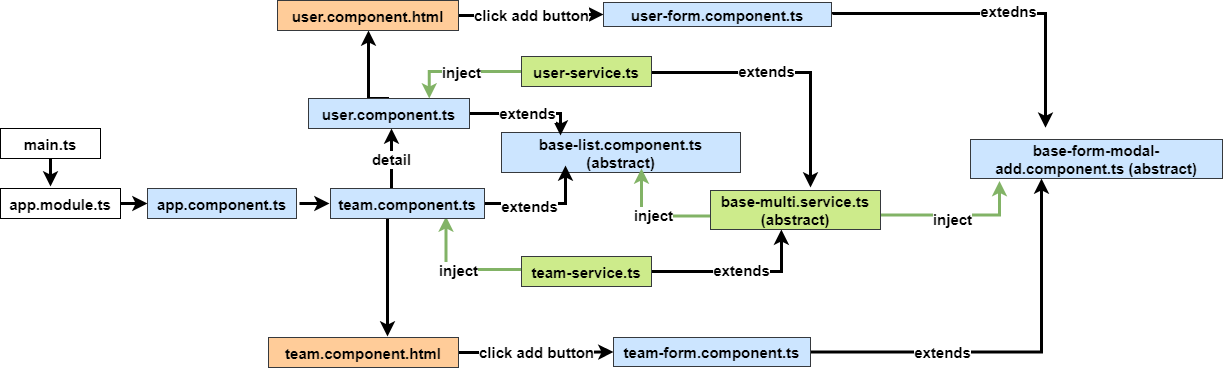

The diagram above was exported from draw.io. Its source (the exported page's mxGraphModel, read from the mxfile embedded in the PNG):
<mxGraphModel dx="880" dy="432" grid="1" gridSize="10" guides="1" tooltips="1" connect="1" arrows="1" fold="1" page="1" pageScale="1" pageWidth="850" pageHeight="1100" math="0" shadow="0">
  <root>
    <mxCell id="0" />
    <mxCell id="1" parent="0" />
    <mxCell id="T_HGTXepaB_h3p_RwW-I-21" value="base-list.component.ts (abstract)" style="whiteSpace=wrap;html=1;rounded=0;strokeWidth=1;fillColor=#cce5ff;strokeColor=#36393d;fontStyle=1;fontSize=15;align=center;spacing=3;spacingTop=1;" vertex="1" parent="1">
      <mxGeometry x="551" y="206" width="239" height="40" as="geometry" />
    </mxCell>
    <mxCell id="T_HGTXepaB_h3p_RwW-I-69" style="edgeStyle=orthogonalEdgeStyle;rounded=0;orthogonalLoop=1;jettySize=auto;html=1;entryX=0.417;entryY=1;entryDx=0;entryDy=0;entryPerimeter=0;fontStyle=1;fontSize=15;align=center;spacing=3;spacingTop=1;strokeWidth=3;" edge="1" parent="1" source="T_HGTXepaB_h3p_RwW-I-23" target="T_HGTXepaB_h3p_RwW-I-58">
      <mxGeometry relative="1" as="geometry" />
    </mxCell>
    <mxCell id="T_HGTXepaB_h3p_RwW-I-70" value="extends" style="edgeLabel;html=1;align=center;verticalAlign=middle;resizable=0;points=[];fontStyle=1;fontSize=15;spacing=3;spacingTop=1;" vertex="1" connectable="0" parent="T_HGTXepaB_h3p_RwW-I-69">
      <mxGeometry x="0.0408" y="2" relative="1" as="geometry">
        <mxPoint as="offset" />
      </mxGeometry>
    </mxCell>
    <mxCell id="T_HGTXepaB_h3p_RwW-I-71" style="edgeStyle=orthogonalEdgeStyle;rounded=0;orthogonalLoop=1;jettySize=auto;html=1;fillColor=#d5e8d4;gradientColor=#97d077;strokeColor=#82b366;entryX=0.75;entryY=0.933;entryDx=0;entryDy=0;entryPerimeter=0;fontStyle=1;fontSize=15;align=center;spacing=3;spacingTop=1;strokeWidth=3;" edge="1" parent="1" target="T_HGTXepaB_h3p_RwW-I-35">
      <mxGeometry relative="1" as="geometry">
        <mxPoint x="571" y="343" as="sourcePoint" />
        <mxPoint x="491" y="298" as="targetPoint" />
      </mxGeometry>
    </mxCell>
    <mxCell id="T_HGTXepaB_h3p_RwW-I-72" value="inject" style="edgeLabel;html=1;align=center;verticalAlign=middle;resizable=0;points=[];fontStyle=1;fontSize=15;spacing=3;spacingTop=1;" vertex="1" connectable="0" parent="T_HGTXepaB_h3p_RwW-I-71">
      <mxGeometry x="-0.0104" relative="1" as="geometry">
        <mxPoint as="offset" />
      </mxGeometry>
    </mxCell>
    <mxCell id="T_HGTXepaB_h3p_RwW-I-23" value="&lt;span style=&quot;font-size: 15px;&quot;&gt;team-service&lt;/span&gt;.ts" style="whiteSpace=wrap;html=1;rounded=0;strokeWidth=1;fillColor=#cdeb8b;labelBackgroundColor=none;strokeColor=#36393d;fontStyle=1;fontSize=15;align=center;spacing=3;spacingTop=1;" vertex="1" parent="1">
      <mxGeometry x="571" y="330" width="130" height="30" as="geometry" />
    </mxCell>
    <mxCell id="T_HGTXepaB_h3p_RwW-I-24" value="base-form-modal-add.component.ts (abstract)" style="whiteSpace=wrap;html=1;rounded=0;strokeWidth=1;fillColor=#cce5ff;strokeColor=#36393d;fontStyle=1;fontSize=15;align=center;spacing=3;spacingTop=1;" vertex="1" parent="1">
      <mxGeometry x="1020" y="213" width="252" height="39" as="geometry" />
    </mxCell>
    <mxCell id="T_HGTXepaB_h3p_RwW-I-46" value="" style="edgeStyle=orthogonalEdgeStyle;rounded=0;orthogonalLoop=1;jettySize=auto;html=1;fontStyle=1;fontSize=15;align=center;spacing=3;spacingTop=1;strokeWidth=3;" edge="1" parent="1" source="T_HGTXepaB_h3p_RwW-I-27">
      <mxGeometry relative="1" as="geometry">
        <mxPoint x="100" y="260" as="targetPoint" />
      </mxGeometry>
    </mxCell>
    <mxCell id="T_HGTXepaB_h3p_RwW-I-27" value="main.ts" style="whiteSpace=wrap;html=1;rounded=0;strokeWidth=1;fillColor=default;fontStyle=1;fontSize=15;align=center;spacing=3;spacingTop=1;" vertex="1" parent="1">
      <mxGeometry x="50" y="202" width="100" height="30" as="geometry" />
    </mxCell>
    <mxCell id="T_HGTXepaB_h3p_RwW-I-45" value="" style="edgeStyle=orthogonalEdgeStyle;rounded=0;orthogonalLoop=1;jettySize=auto;html=1;fontStyle=1;fontSize=15;align=center;spacing=3;spacingTop=1;strokeWidth=3;" edge="1" parent="1" source="T_HGTXepaB_h3p_RwW-I-28" target="T_HGTXepaB_h3p_RwW-I-29">
      <mxGeometry relative="1" as="geometry" />
    </mxCell>
    <mxCell id="T_HGTXepaB_h3p_RwW-I-28" value="app.module.ts&lt;br style=&quot;font-size: 15px;&quot;&gt;" style="whiteSpace=wrap;html=1;rounded=0;strokeWidth=1;fillColor=default;fontStyle=1;fontSize=15;align=center;spacing=3;spacingTop=1;" vertex="1" parent="1">
      <mxGeometry x="50" y="262" width="120" height="30" as="geometry" />
    </mxCell>
    <mxCell id="T_HGTXepaB_h3p_RwW-I-44" value="" style="edgeStyle=orthogonalEdgeStyle;rounded=0;orthogonalLoop=1;jettySize=auto;html=1;fontStyle=1;fontSize=15;align=center;spacing=3;spacingTop=1;strokeWidth=3;" edge="1" parent="1">
      <mxGeometry relative="1" as="geometry">
        <mxPoint x="349" y="277" as="sourcePoint" />
        <mxPoint x="379" y="277" as="targetPoint" />
      </mxGeometry>
    </mxCell>
    <mxCell id="T_HGTXepaB_h3p_RwW-I-29" value="&lt;span style=&quot;font-size: 15px;&quot;&gt;app.component.ts&lt;/span&gt;" style="whiteSpace=wrap;html=1;rounded=0;strokeWidth=1;fillColor=#cce5ff;strokeColor=#36393d;fontStyle=1;fontSize=15;align=center;spacing=3;spacingTop=1;" vertex="1" parent="1">
      <mxGeometry x="197" y="262" width="149" height="30" as="geometry" />
    </mxCell>
    <mxCell id="T_HGTXepaB_h3p_RwW-I-39" style="edgeStyle=orthogonalEdgeStyle;rounded=0;orthogonalLoop=1;jettySize=auto;html=1;entryX=0.25;entryY=0;entryDx=0;entryDy=0;exitX=1;exitY=0.5;exitDx=0;exitDy=0;fontStyle=1;fontSize=15;align=center;spacing=3;spacingTop=1;strokeWidth=3;" edge="1" parent="1" source="T_HGTXepaB_h3p_RwW-I-34">
      <mxGeometry relative="1" as="geometry">
        <mxPoint x="540" y="187" as="sourcePoint" />
        <mxPoint x="610" y="209" as="targetPoint" />
      </mxGeometry>
    </mxCell>
    <mxCell id="T_HGTXepaB_h3p_RwW-I-42" value="extends" style="edgeLabel;html=1;align=center;verticalAlign=middle;resizable=0;points=[];fontStyle=1;fontSize=15;spacing=3;spacingTop=1;" vertex="1" connectable="0" parent="T_HGTXepaB_h3p_RwW-I-39">
      <mxGeometry x="-0.0271" y="1" relative="1" as="geometry">
        <mxPoint x="2" as="offset" />
      </mxGeometry>
    </mxCell>
    <mxCell id="T_HGTXepaB_h3p_RwW-I-48" value="" style="edgeStyle=orthogonalEdgeStyle;rounded=0;orthogonalLoop=1;jettySize=auto;html=1;exitX=0.5;exitY=0;exitDx=0;exitDy=0;fontStyle=1;fontSize=15;align=center;spacing=3;spacingTop=1;strokeWidth=3;" edge="1" parent="1" source="T_HGTXepaB_h3p_RwW-I-34" target="T_HGTXepaB_h3p_RwW-I-47">
      <mxGeometry relative="1" as="geometry">
        <mxPoint x="461" y="146" as="sourcePoint" />
        <Array as="points">
          <mxPoint x="418" y="172" />
        </Array>
      </mxGeometry>
    </mxCell>
    <mxCell id="T_HGTXepaB_h3p_RwW-I-34" value="user.component.ts" style="whiteSpace=wrap;html=1;rounded=0;strokeWidth=1;fillColor=#cce5ff;strokeColor=#36393d;fontStyle=1;fontSize=15;align=center;spacing=3;spacingTop=1;" vertex="1" parent="1">
      <mxGeometry x="358" y="172" width="161" height="30" as="geometry" />
    </mxCell>
    <mxCell id="T_HGTXepaB_h3p_RwW-I-37" value="detail" style="edgeStyle=orthogonalEdgeStyle;rounded=0;orthogonalLoop=1;jettySize=auto;html=1;labelPosition=left;verticalLabelPosition=middle;align=center;verticalAlign=middle;fontStyle=1;fontSize=15;spacing=3;spacingTop=1;strokeWidth=3;" edge="1" parent="1" source="T_HGTXepaB_h3p_RwW-I-35" target="T_HGTXepaB_h3p_RwW-I-34">
      <mxGeometry relative="1" as="geometry">
        <Array as="points">
          <mxPoint x="441" y="250" />
          <mxPoint x="441" y="250" />
        </Array>
      </mxGeometry>
    </mxCell>
    <mxCell id="T_HGTXepaB_h3p_RwW-I-40" value="" style="edgeStyle=orthogonalEdgeStyle;rounded=0;orthogonalLoop=1;jettySize=auto;html=1;fontStyle=1;fontSize=15;align=center;spacing=3;spacingTop=1;strokeWidth=3;" edge="1" parent="1">
      <mxGeometry relative="1" as="geometry">
        <mxPoint x="505" y="277" as="sourcePoint" />
        <mxPoint x="615" y="239" as="targetPoint" />
      </mxGeometry>
    </mxCell>
    <mxCell id="T_HGTXepaB_h3p_RwW-I-41" value="extends" style="edgeLabel;html=1;align=center;verticalAlign=middle;resizable=0;points=[];fontStyle=1;fontSize=15;spacing=3;spacingTop=1;" vertex="1" connectable="0" parent="T_HGTXepaB_h3p_RwW-I-40">
      <mxGeometry x="-0.0168" y="2" relative="1" as="geometry">
        <mxPoint y="4" as="offset" />
      </mxGeometry>
    </mxCell>
    <mxCell id="T_HGTXepaB_h3p_RwW-I-43" value="" style="edgeStyle=orthogonalEdgeStyle;rounded=0;orthogonalLoop=1;jettySize=auto;html=1;fontStyle=1;fontSize=15;align=center;spacing=3;spacingTop=1;strokeWidth=3;" edge="1" parent="1" source="T_HGTXepaB_h3p_RwW-I-35">
      <mxGeometry relative="1" as="geometry">
        <mxPoint x="433" y="307" as="sourcePoint" />
        <mxPoint x="437" y="410" as="targetPoint" />
        <Array as="points">
          <mxPoint x="437" y="320" />
          <mxPoint x="437" y="320" />
        </Array>
      </mxGeometry>
    </mxCell>
    <mxCell id="T_HGTXepaB_h3p_RwW-I-35" value="team.component.ts" style="whiteSpace=wrap;html=1;rounded=0;strokeWidth=1;fillColor=#cce5ff;strokeColor=#36393d;fontStyle=1;fontSize=15;align=center;spacing=3;spacingTop=1;" vertex="1" parent="1">
      <mxGeometry x="380" y="262" width="154" height="30" as="geometry" />
    </mxCell>
    <mxCell id="T_HGTXepaB_h3p_RwW-I-53" value="click add button" style="edgeStyle=orthogonalEdgeStyle;rounded=0;orthogonalLoop=1;jettySize=auto;html=1;fontStyle=1;fontSize=15;align=center;spacing=3;spacingTop=1;strokeWidth=3;" edge="1" parent="1" source="T_HGTXepaB_h3p_RwW-I-36" target="T_HGTXepaB_h3p_RwW-I-51">
      <mxGeometry relative="1" as="geometry">
        <mxPoint x="521" y="425" as="sourcePoint" />
      </mxGeometry>
    </mxCell>
    <mxCell id="T_HGTXepaB_h3p_RwW-I-36" value="team.component.html" style="whiteSpace=wrap;html=1;rounded=0;strokeWidth=1;fillColor=#ffcc99;strokeColor=#36393d;fontStyle=1;fontSize=15;align=center;spacing=3;spacingTop=1;" vertex="1" parent="1">
      <mxGeometry x="318" y="411" width="190" height="30" as="geometry" />
    </mxCell>
    <mxCell id="T_HGTXepaB_h3p_RwW-I-50" value="click add button" style="edgeStyle=orthogonalEdgeStyle;rounded=0;orthogonalLoop=1;jettySize=auto;html=1;fontStyle=1;fontSize=15;align=center;spacing=3;spacingTop=1;strokeWidth=3;" edge="1" parent="1" source="T_HGTXepaB_h3p_RwW-I-47" target="T_HGTXepaB_h3p_RwW-I-49">
      <mxGeometry relative="1" as="geometry" />
    </mxCell>
    <mxCell id="T_HGTXepaB_h3p_RwW-I-47" value="user.component.html" style="whiteSpace=wrap;html=1;rounded=0;strokeWidth=1;fillColor=#ffcc99;strokeColor=#36393d;fontStyle=1;fontSize=15;align=center;spacing=3;spacingTop=1;" vertex="1" parent="1">
      <mxGeometry x="327" y="74" width="181" height="30" as="geometry" />
    </mxCell>
    <mxCell id="T_HGTXepaB_h3p_RwW-I-54" style="edgeStyle=orthogonalEdgeStyle;rounded=0;orthogonalLoop=1;jettySize=auto;html=1;entryX=0.5;entryY=0.033;entryDx=0;entryDy=0;entryPerimeter=0;fontStyle=1;fontSize=15;align=center;spacing=3;spacingTop=1;exitX=1;exitY=0.5;exitDx=0;exitDy=0;strokeWidth=3;" edge="1" parent="1">
      <mxGeometry relative="1" as="geometry">
        <mxPoint x="882" y="88" as="sourcePoint" />
        <mxPoint x="1095" y="201.28700000000003" as="targetPoint" />
        <Array as="points">
          <mxPoint x="882" y="87" />
          <mxPoint x="1095" y="87" />
        </Array>
      </mxGeometry>
    </mxCell>
    <mxCell id="T_HGTXepaB_h3p_RwW-I-59" value="extedns" style="edgeLabel;html=1;align=center;verticalAlign=middle;resizable=0;points=[];fontStyle=1;fontSize=15;spacing=3;spacingTop=1;" vertex="1" connectable="0" parent="T_HGTXepaB_h3p_RwW-I-54">
      <mxGeometry x="0.0706" y="3" relative="1" as="geometry">
        <mxPoint as="offset" />
      </mxGeometry>
    </mxCell>
    <mxCell id="T_HGTXepaB_h3p_RwW-I-49" value="user-form.component.ts" style="whiteSpace=wrap;html=1;rounded=0;strokeWidth=1;fillColor=#cce5ff;strokeColor=#36393d;fontStyle=1;fontSize=15;align=center;spacing=3;spacingTop=1;" vertex="1" parent="1">
      <mxGeometry x="653" y="76" width="228" height="24" as="geometry" />
    </mxCell>
    <mxCell id="T_HGTXepaB_h3p_RwW-I-56" style="edgeStyle=orthogonalEdgeStyle;rounded=0;orthogonalLoop=1;jettySize=auto;html=1;entryX=0.5;entryY=1;entryDx=0;entryDy=0;exitX=1;exitY=0.5;exitDx=0;exitDy=0;fontStyle=1;fontSize=15;align=center;spacing=3;spacingTop=1;strokeWidth=3;" edge="1" parent="1" source="T_HGTXepaB_h3p_RwW-I-51">
      <mxGeometry relative="1" as="geometry">
        <mxPoint x="1000" y="423.5" as="sourcePoint" />
        <mxPoint x="1091" y="252" as="targetPoint" />
      </mxGeometry>
    </mxCell>
    <mxCell id="T_HGTXepaB_h3p_RwW-I-60" value="extends" style="edgeLabel;html=1;align=center;verticalAlign=middle;resizable=0;points=[];fontStyle=1;fontSize=15;spacing=3;spacingTop=1;" vertex="1" connectable="0" parent="T_HGTXepaB_h3p_RwW-I-56">
      <mxGeometry x="-0.3501" y="1" relative="1" as="geometry">
        <mxPoint as="offset" />
      </mxGeometry>
    </mxCell>
    <mxCell id="T_HGTXepaB_h3p_RwW-I-51" value="team-form.component.ts" style="whiteSpace=wrap;html=1;rounded=0;strokeWidth=1;fillColor=#cce5ff;strokeColor=#36393d;fontStyle=1;fontSize=15;align=center;spacing=3;spacingTop=1;" vertex="1" parent="1">
      <mxGeometry x="663" y="411" width="197" height="29" as="geometry" />
    </mxCell>
    <mxCell id="T_HGTXepaB_h3p_RwW-I-66" style="edgeStyle=orthogonalEdgeStyle;rounded=0;orthogonalLoop=1;jettySize=auto;html=1;fontStyle=1;fontSize=15;align=center;spacing=3;spacingTop=1;strokeWidth=3;" edge="1" parent="1">
      <mxGeometry relative="1" as="geometry">
        <mxPoint x="860" y="261" as="targetPoint" />
        <mxPoint x="701" y="146" as="sourcePoint" />
      </mxGeometry>
    </mxCell>
    <mxCell id="T_HGTXepaB_h3p_RwW-I-68" value="extends" style="edgeLabel;html=1;align=center;verticalAlign=middle;resizable=0;points=[];fontStyle=1;fontSize=15;spacing=3;spacingTop=1;" vertex="1" connectable="0" parent="T_HGTXepaB_h3p_RwW-I-66">
      <mxGeometry x="-0.1683" y="2" relative="1" as="geometry">
        <mxPoint as="offset" />
      </mxGeometry>
    </mxCell>
    <mxCell id="T_HGTXepaB_h3p_RwW-I-67" value="inject" style="edgeStyle=orthogonalEdgeStyle;rounded=0;orthogonalLoop=1;jettySize=auto;html=1;entryX=0.75;entryY=0;entryDx=0;entryDy=0;fillColor=#d5e8d4;gradientColor=#97d077;strokeColor=#82b366;fontStyle=1;fontSize=15;align=center;spacing=3;spacingTop=1;strokeWidth=3;" edge="1" parent="1" source="T_HGTXepaB_h3p_RwW-I-57" target="T_HGTXepaB_h3p_RwW-I-34">
      <mxGeometry relative="1" as="geometry" />
    </mxCell>
    <mxCell id="T_HGTXepaB_h3p_RwW-I-57" value="&lt;span style=&quot;font-size: 15px;&quot;&gt;user-service&lt;/span&gt;.ts" style="whiteSpace=wrap;html=1;rounded=0;strokeWidth=1;fillColor=#cdeb8b;labelBackgroundColor=none;strokeColor=#36393d;fontStyle=1;fontSize=15;align=center;spacing=3;spacingTop=1;" vertex="1" parent="1">
      <mxGeometry x="571" y="130" width="130" height="30" as="geometry" />
    </mxCell>
    <mxCell id="T_HGTXepaB_h3p_RwW-I-61" style="edgeStyle=orthogonalEdgeStyle;rounded=0;orthogonalLoop=1;jettySize=auto;html=1;fillColor=#d5e8d4;gradientColor=#97d077;strokeColor=#82b366;fontStyle=1;fontSize=15;align=center;spacing=3;spacingTop=1;entryX=0.115;entryY=1.064;entryDx=0;entryDy=0;entryPerimeter=0;strokeWidth=3;" edge="1" parent="1" target="T_HGTXepaB_h3p_RwW-I-24">
      <mxGeometry relative="1" as="geometry">
        <mxPoint x="970" y="254" as="targetPoint" />
        <mxPoint x="930" y="288.5" as="sourcePoint" />
      </mxGeometry>
    </mxCell>
    <mxCell id="T_HGTXepaB_h3p_RwW-I-65" value="inject" style="edgeLabel;html=1;align=center;verticalAlign=middle;resizable=0;points=[];fontStyle=1;fontSize=15;spacing=3;spacingTop=1;" vertex="1" connectable="0" parent="T_HGTXepaB_h3p_RwW-I-61">
      <mxGeometry x="-0.0723" y="1" relative="1" as="geometry">
        <mxPoint y="4" as="offset" />
      </mxGeometry>
    </mxCell>
    <mxCell id="T_HGTXepaB_h3p_RwW-I-62" style="edgeStyle=orthogonalEdgeStyle;rounded=0;orthogonalLoop=1;jettySize=auto;html=1;fillColor=#d5e8d4;gradientColor=#97d077;strokeColor=#82b366;fontStyle=1;fontSize=15;align=center;spacing=3;spacingTop=1;strokeWidth=3;" edge="1" parent="1">
      <mxGeometry relative="1" as="geometry">
        <mxPoint x="691" y="242" as="targetPoint" />
        <mxPoint x="760" y="289.5" as="sourcePoint" />
      </mxGeometry>
    </mxCell>
    <mxCell id="T_HGTXepaB_h3p_RwW-I-63" value="inject" style="edgeLabel;html=1;align=center;verticalAlign=middle;resizable=0;points=[];fontStyle=1;fontSize=15;spacing=3;spacingTop=1;" vertex="1" connectable="0" parent="T_HGTXepaB_h3p_RwW-I-62">
      <mxGeometry x="-0.0067" y="-2" relative="1" as="geometry">
        <mxPoint as="offset" />
      </mxGeometry>
    </mxCell>
    <mxCell id="T_HGTXepaB_h3p_RwW-I-58" value="&lt;span style=&quot;font-size: 15px;&quot;&gt;base-multi.service.ts (abstract)&lt;/span&gt;" style="whiteSpace=wrap;html=1;rounded=0;strokeWidth=1;fillColor=#cdeb8b;labelBackgroundColor=none;strokeColor=#36393d;fontStyle=1;fontSize=15;align=center;spacing=3;spacingTop=1;" vertex="1" parent="1">
      <mxGeometry x="760" y="264" width="170" height="39" as="geometry" />
    </mxCell>
  </root>
</mxGraphModel>